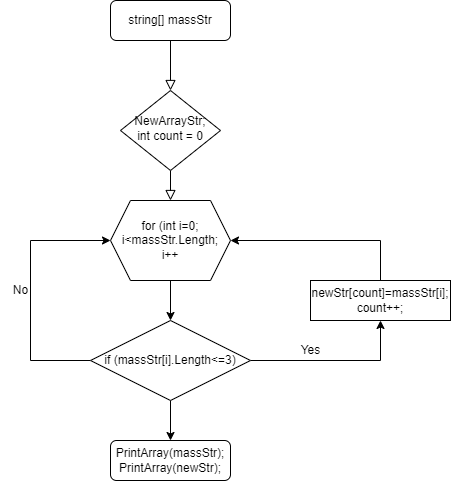

The diagram above was exported from draw.io. Its source (the exported page's mxGraphModel, read from the mxfile embedded in the PNG):
<mxGraphModel dx="1422" dy="765" grid="1" gridSize="10" guides="1" tooltips="1" connect="1" arrows="1" fold="1" page="1" pageScale="1" pageWidth="827" pageHeight="1169" math="0" shadow="0">
  <root>
    <mxCell id="WIyWlLk6GJQsqaUBKTNV-0" />
    <mxCell id="WIyWlLk6GJQsqaUBKTNV-1" parent="WIyWlLk6GJQsqaUBKTNV-0" />
    <mxCell id="WIyWlLk6GJQsqaUBKTNV-2" value="" style="rounded=0;html=1;jettySize=auto;orthogonalLoop=1;fontSize=11;endArrow=block;endFill=0;endSize=8;strokeWidth=1;shadow=0;labelBackgroundColor=none;edgeStyle=orthogonalEdgeStyle;" parent="WIyWlLk6GJQsqaUBKTNV-1" source="WIyWlLk6GJQsqaUBKTNV-3" target="WIyWlLk6GJQsqaUBKTNV-6" edge="1">
      <mxGeometry relative="1" as="geometry" />
    </mxCell>
    <mxCell id="WIyWlLk6GJQsqaUBKTNV-3" value="string[] massStr" style="rounded=1;whiteSpace=wrap;html=1;fontSize=12;glass=0;strokeWidth=1;shadow=0;" parent="WIyWlLk6GJQsqaUBKTNV-1" vertex="1">
      <mxGeometry x="360" y="80" width="120" height="40" as="geometry" />
    </mxCell>
    <mxCell id="WIyWlLk6GJQsqaUBKTNV-4" value="" style="rounded=0;html=1;jettySize=auto;orthogonalLoop=1;fontSize=11;endArrow=block;endFill=0;endSize=8;strokeWidth=1;shadow=0;labelBackgroundColor=none;edgeStyle=orthogonalEdgeStyle;" parent="WIyWlLk6GJQsqaUBKTNV-1" source="WIyWlLk6GJQsqaUBKTNV-6" edge="1">
      <mxGeometry y="20" relative="1" as="geometry">
        <mxPoint as="offset" />
        <mxPoint x="420" y="280" as="targetPoint" />
      </mxGeometry>
    </mxCell>
    <mxCell id="WIyWlLk6GJQsqaUBKTNV-6" value="NewArrayStr;&lt;br&gt;int count = 0" style="rhombus;whiteSpace=wrap;html=1;shadow=0;fontFamily=Helvetica;fontSize=12;align=center;strokeWidth=1;spacing=6;spacingTop=-4;" parent="WIyWlLk6GJQsqaUBKTNV-1" vertex="1">
      <mxGeometry x="370" y="170" width="100" height="80" as="geometry" />
    </mxCell>
    <mxCell id="cjtJeUGisAdXw1EJ75sp-2" value="" style="edgeStyle=orthogonalEdgeStyle;rounded=0;orthogonalLoop=1;jettySize=auto;html=1;" edge="1" parent="WIyWlLk6GJQsqaUBKTNV-1" source="cjtJeUGisAdXw1EJ75sp-0" target="cjtJeUGisAdXw1EJ75sp-1">
      <mxGeometry relative="1" as="geometry" />
    </mxCell>
    <mxCell id="cjtJeUGisAdXw1EJ75sp-0" value="for (int i=0;&lt;br&gt;i&amp;lt;massStr.Length;&lt;br&gt;i++" style="shape=hexagon;perimeter=hexagonPerimeter2;whiteSpace=wrap;html=1;fixedSize=1;" vertex="1" parent="WIyWlLk6GJQsqaUBKTNV-1">
      <mxGeometry x="360" y="280" width="120" height="80" as="geometry" />
    </mxCell>
    <mxCell id="cjtJeUGisAdXw1EJ75sp-5" value="" style="edgeStyle=orthogonalEdgeStyle;rounded=0;orthogonalLoop=1;jettySize=auto;html=1;" edge="1" parent="WIyWlLk6GJQsqaUBKTNV-1" source="cjtJeUGisAdXw1EJ75sp-1" target="cjtJeUGisAdXw1EJ75sp-3">
      <mxGeometry relative="1" as="geometry">
        <mxPoint x="630" y="440" as="targetPoint" />
        <Array as="points">
          <mxPoint x="630" y="440" />
        </Array>
      </mxGeometry>
    </mxCell>
    <mxCell id="cjtJeUGisAdXw1EJ75sp-8" style="edgeStyle=orthogonalEdgeStyle;rounded=0;orthogonalLoop=1;jettySize=auto;html=1;exitX=0;exitY=0.5;exitDx=0;exitDy=0;" edge="1" parent="WIyWlLk6GJQsqaUBKTNV-1" source="cjtJeUGisAdXw1EJ75sp-1">
      <mxGeometry relative="1" as="geometry">
        <mxPoint x="360" y="320" as="targetPoint" />
        <Array as="points">
          <mxPoint x="280" y="440" />
          <mxPoint x="280" y="320" />
          <mxPoint x="360" y="320" />
        </Array>
      </mxGeometry>
    </mxCell>
    <mxCell id="cjtJeUGisAdXw1EJ75sp-11" value="" style="edgeStyle=orthogonalEdgeStyle;rounded=0;orthogonalLoop=1;jettySize=auto;html=1;" edge="1" parent="WIyWlLk6GJQsqaUBKTNV-1" source="cjtJeUGisAdXw1EJ75sp-1" target="cjtJeUGisAdXw1EJ75sp-10">
      <mxGeometry relative="1" as="geometry" />
    </mxCell>
    <mxCell id="cjtJeUGisAdXw1EJ75sp-1" value="if (massStr[i].Length&amp;lt;=3)" style="rhombus;whiteSpace=wrap;html=1;" vertex="1" parent="WIyWlLk6GJQsqaUBKTNV-1">
      <mxGeometry x="340" y="400" width="160" height="80" as="geometry" />
    </mxCell>
    <mxCell id="cjtJeUGisAdXw1EJ75sp-7" style="edgeStyle=orthogonalEdgeStyle;rounded=0;orthogonalLoop=1;jettySize=auto;html=1;exitX=0.5;exitY=0;exitDx=0;exitDy=0;entryX=1;entryY=0.5;entryDx=0;entryDy=0;" edge="1" parent="WIyWlLk6GJQsqaUBKTNV-1" source="cjtJeUGisAdXw1EJ75sp-3" target="cjtJeUGisAdXw1EJ75sp-0">
      <mxGeometry relative="1" as="geometry" />
    </mxCell>
    <mxCell id="cjtJeUGisAdXw1EJ75sp-3" value="newStr[count]=massStr[i];&lt;br&gt;count++;" style="rounded=0;whiteSpace=wrap;html=1;" vertex="1" parent="WIyWlLk6GJQsqaUBKTNV-1">
      <mxGeometry x="560" y="360" width="140" height="40" as="geometry" />
    </mxCell>
    <mxCell id="cjtJeUGisAdXw1EJ75sp-6" value="Yes" style="text;html=1;align=center;verticalAlign=middle;resizable=0;points=[];autosize=1;strokeColor=none;fillColor=none;" vertex="1" parent="WIyWlLk6GJQsqaUBKTNV-1">
      <mxGeometry x="540" y="415" width="40" height="30" as="geometry" />
    </mxCell>
    <mxCell id="cjtJeUGisAdXw1EJ75sp-9" value="No" style="text;html=1;align=center;verticalAlign=middle;resizable=0;points=[];autosize=1;strokeColor=none;fillColor=none;" vertex="1" parent="WIyWlLk6GJQsqaUBKTNV-1">
      <mxGeometry x="250" y="355" width="40" height="30" as="geometry" />
    </mxCell>
    <mxCell id="cjtJeUGisAdXw1EJ75sp-10" value="PrintArray(massStr);&lt;br&gt;PrintArray(newStr);" style="rounded=1;whiteSpace=wrap;html=1;" vertex="1" parent="WIyWlLk6GJQsqaUBKTNV-1">
      <mxGeometry x="360" y="520" width="120" height="40" as="geometry" />
    </mxCell>
  </root>
</mxGraphModel>